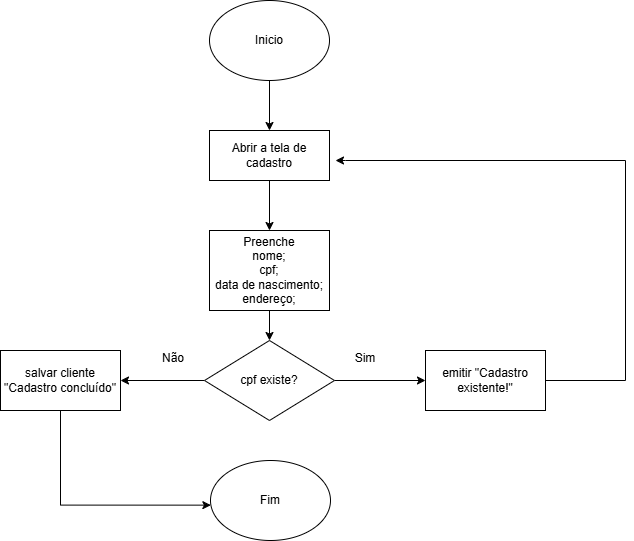

The diagram above was exported from draw.io. Its source (the exported page's mxGraphModel, read from the mxfile embedded in the PNG):
<mxGraphModel dx="1053" dy="556" grid="1" gridSize="10" guides="1" tooltips="1" connect="1" arrows="1" fold="1" page="1" pageScale="1" pageWidth="827" pageHeight="1169" math="0" shadow="0">
  <root>
    <mxCell id="0" />
    <mxCell id="1" parent="0" />
    <mxCell id="FucXGEHW9wJCXz-14kKd-24" edge="1" parent="1" source="FucXGEHW9wJCXz-14kKd-1" style="edgeStyle=orthogonalEdgeStyle;rounded=0;orthogonalLoop=1;jettySize=auto;html=1;exitX=0.5;exitY=1;exitDx=0;exitDy=0;entryX=0.5;entryY=0;entryDx=0;entryDy=0;" target="FucXGEHW9wJCXz-14kKd-2">
      <mxGeometry relative="1" as="geometry">
        <mxPoint x="414.2380952380952" y="160" as="targetPoint" />
      </mxGeometry>
    </mxCell>
    <mxCell id="FucXGEHW9wJCXz-14kKd-1" parent="1" style="ellipse;whiteSpace=wrap;html=1;" value="In&lt;span style=&quot;background-color: transparent; color: light-dark(rgb(0, 0, 0), rgb(255, 255, 255));&quot;&gt;icio&lt;/span&gt;" vertex="1">
      <mxGeometry height="80" width="120" x="354" y="40" as="geometry" />
    </mxCell>
    <mxCell id="FucXGEHW9wJCXz-14kKd-25" edge="1" parent="1" source="FucXGEHW9wJCXz-14kKd-2" style="edgeStyle=orthogonalEdgeStyle;rounded=0;orthogonalLoop=1;jettySize=auto;html=1;exitX=0.5;exitY=1;exitDx=0;exitDy=0;entryX=0.5;entryY=0;entryDx=0;entryDy=0;" target="FucXGEHW9wJCXz-14kKd-3">
      <mxGeometry relative="1" as="geometry" />
    </mxCell>
    <mxCell id="FucXGEHW9wJCXz-14kKd-2" parent="1" style="rounded=0;whiteSpace=wrap;html=1;" value="Abrir a tela de cadastro" vertex="1">
      <mxGeometry height="50" width="120" x="354" y="170" as="geometry" />
    </mxCell>
    <mxCell id="FucXGEHW9wJCXz-14kKd-16" edge="1" parent="1" source="FucXGEHW9wJCXz-14kKd-3" style="edgeStyle=orthogonalEdgeStyle;rounded=0;orthogonalLoop=1;jettySize=auto;html=1;" target="FucXGEHW9wJCXz-14kKd-5" value="">
      <mxGeometry relative="1" as="geometry" />
    </mxCell>
    <mxCell id="FucXGEHW9wJCXz-14kKd-3" parent="1" style="rounded=0;whiteSpace=wrap;html=1;" value="Preenche&lt;div&gt;nome;&lt;/div&gt;&lt;div&gt;cpf;&lt;/div&gt;&lt;div&gt;data de nascimento;&lt;/div&gt;&lt;div&gt;endereço;&lt;/div&gt;" vertex="1">
      <mxGeometry height="80" width="120" x="354" y="270" as="geometry" />
    </mxCell>
    <mxCell id="FucXGEHW9wJCXz-14kKd-7" edge="1" parent="1" source="FucXGEHW9wJCXz-14kKd-5" style="edgeStyle=orthogonalEdgeStyle;rounded=0;orthogonalLoop=1;jettySize=auto;html=1;" target="FucXGEHW9wJCXz-14kKd-6" value="">
      <mxGeometry relative="1" as="geometry" />
    </mxCell>
    <mxCell id="FucXGEHW9wJCXz-14kKd-12" edge="1" parent="1" source="FucXGEHW9wJCXz-14kKd-5" style="edgeStyle=orthogonalEdgeStyle;rounded=0;orthogonalLoop=1;jettySize=auto;html=1;" target="FucXGEHW9wJCXz-14kKd-11" value="">
      <mxGeometry relative="1" as="geometry" />
    </mxCell>
    <mxCell id="FucXGEHW9wJCXz-14kKd-5" parent="1" style="rhombus;whiteSpace=wrap;html=1;" value="cpf existe?" vertex="1">
      <mxGeometry height="80" width="130" x="349" y="380" as="geometry" />
    </mxCell>
    <mxCell id="FucXGEHW9wJCXz-14kKd-18" edge="1" parent="1" source="FucXGEHW9wJCXz-14kKd-6" style="edgeStyle=orthogonalEdgeStyle;rounded=0;orthogonalLoop=1;jettySize=auto;html=1;exitX=1;exitY=0.5;exitDx=0;exitDy=0;curved=0;">
      <mxGeometry relative="1" as="geometry">
        <Array as="points">
          <mxPoint x="770" y="420" />
          <mxPoint x="770" y="200" />
          <mxPoint x="490" y="200" />
        </Array>
        <mxPoint x="480" y="200" as="targetPoint" />
      </mxGeometry>
    </mxCell>
    <mxCell id="FucXGEHW9wJCXz-14kKd-6" parent="1" style="whiteSpace=wrap;html=1;" value="emitir &quot;Cadastro existente!&quot;" vertex="1">
      <mxGeometry height="60" width="120" x="570" y="390" as="geometry" />
    </mxCell>
    <mxCell id="FucXGEHW9wJCXz-14kKd-8" parent="1" style="text;html=1;whiteSpace=wrap;strokeColor=none;fillColor=none;align=center;verticalAlign=middle;rounded=0;" value="Sim" vertex="1">
      <mxGeometry height="30" width="60" x="480" y="383" as="geometry" />
    </mxCell>
    <mxCell id="FucXGEHW9wJCXz-14kKd-26" edge="1" parent="1" source="FucXGEHW9wJCXz-14kKd-11" style="edgeStyle=orthogonalEdgeStyle;rounded=0;orthogonalLoop=1;jettySize=auto;html=1;exitX=0.5;exitY=1;exitDx=0;exitDy=0;entryX=0.003;entryY=0.558;entryDx=0;entryDy=0;entryPerimeter=0;" target="FucXGEHW9wJCXz-14kKd-14">
      <mxGeometry relative="1" as="geometry">
        <mxPoint x="205" y="540" as="targetPoint" />
      </mxGeometry>
    </mxCell>
    <mxCell id="FucXGEHW9wJCXz-14kKd-11" parent="1" style="whiteSpace=wrap;html=1;" value="salvar cliente&lt;br&gt;&quot;Cadastro concluído&quot;" vertex="1">
      <mxGeometry height="60" width="120" x="145" y="390" as="geometry" />
    </mxCell>
    <mxCell id="FucXGEHW9wJCXz-14kKd-13" parent="1" style="text;html=1;whiteSpace=wrap;strokeColor=none;fillColor=none;align=center;verticalAlign=middle;rounded=0;" value="Não" vertex="1">
      <mxGeometry height="30" width="60" x="288" y="383" as="geometry" />
    </mxCell>
    <mxCell id="FucXGEHW9wJCXz-14kKd-14" parent="1" style="ellipse;whiteSpace=wrap;html=1;" value="Fim" vertex="1">
      <mxGeometry height="80" width="120" x="355" y="500" as="geometry" />
    </mxCell>
  </root>
</mxGraphModel>